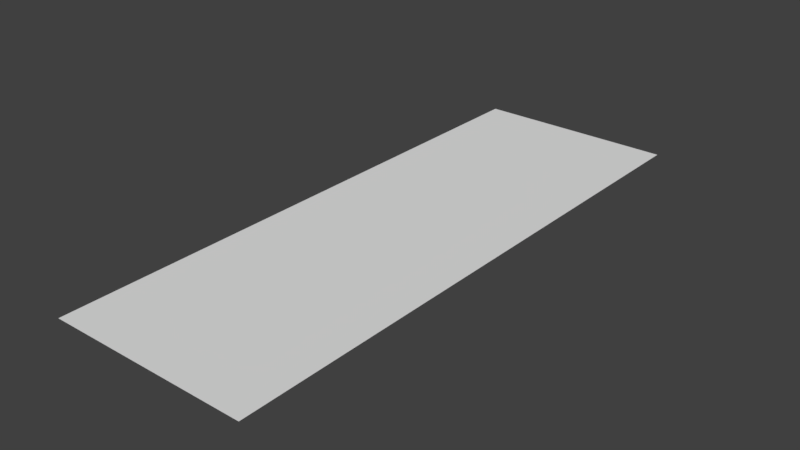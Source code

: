 # Source: base.blend  (saved by Blender 2.78.0; exported with 4.5.12 LTS)
import bpy
from mathutils import Matrix  # noqa: F401  (used for matrix-valued properties, if any)

bpy.ops.wm.read_factory_settings(use_empty=True)
scene = bpy.context.scene
scene.name = 'Scene'

# ---- collections
col_collection_1 = bpy.data.collections.new('Collection 1'); scene.collection.children.link(col_collection_1)

# ---- world
world_world = bpy.data.worlds.new('World'); scene.world = world_world
world_world.color = (0.05088, 0.05088, 0.05088)
world_world.use_sun_shadow = False
world_world.sun_shadow_jitter_overblur = 0.0
world_world.cycles.sampling_method = 'MANUAL'

# ---- meshes
me_plane = bpy.data.meshes.new('Plane')
me_plane.from_pydata([(-1.75, -4.768e-07, 0.0), (1.75, -4.768e-07, 0.0), (-1.75, 10.0, 0.0), (1.75, 10.0, 0.0)], [], [(0, 1, 3, 2)])
me_plane.use_remesh_preserve_volume = False
me_plane.use_remesh_preserve_attributes = False
me_plane.use_mirror_vertex_groups = False
me_plane.update()

# ---- objects
ob_plane = bpy.data.objects.new('Plane', me_plane)

# ---- transforms, parenting, visibility, modifiers, constraints
ob_plane.location = (0.0, 0.0, 0.0)
ob_plane.lineart.crease_threshold = 0.0

# ---- collection membership
col_collection_1.objects.link(ob_plane)

# ---- scene / render settings (as saved in the file)
scene.frame_start = 1; scene.frame_end = 250; scene.frame_set(1)
scene.render.engine = 'BLENDER_EEVEE_NEXT'
scene.render.resolution_percentage = 50
scene.render.dither_intensity = 0.0
scene.cycles.use_denoising = False
scene.cycles.samples = 128
scene.cycles.sampling_pattern = 'TABULATED_SOBOL'
scene.cycles.light_sampling_threshold = 0.0
scene.cycles.use_adaptive_sampling = False
scene.cycles.use_light_tree = False
scene.cycles.blur_glossy = 0.0
scene.cycles.sample_clamp_indirect = 0.0
scene.view_settings.view_transform = 'Standard'
bpy.context.view_layer.update()

# ---- added for rendering (the .blend has no active camera and no usable light): camera, sun
cam_auto = bpy.data.cameras.new('AutoCamera')
cam_auto.lens = 50.0
cam_auto.sensor_width = 36.0
cam_auto.clip_end = 1000.0
ob_auto_camera = bpy.data.objects.new('AutoCamera', cam_auto)
scene.collection.objects.link(ob_auto_camera)
ob_auto_camera.location = (9.80258, -6.7631, 7.84206)
ob_auto_camera.rotation_euler = (1.09748, -7.21219e-08, 0.694738)
scene.camera = ob_auto_camera
light_auto_sun = bpy.data.lights.new('AutoSun', 'SUN')
light_auto_sun.energy = 3.0
light_auto_sun.angle = 0.0523599
ob_auto_sun = bpy.data.objects.new('AutoSun', light_auto_sun)
scene.collection.objects.link(ob_auto_sun)
ob_auto_sun.rotation_euler = (0.872665, 0.174533, 0.523599)
bpy.context.view_layer.update()
